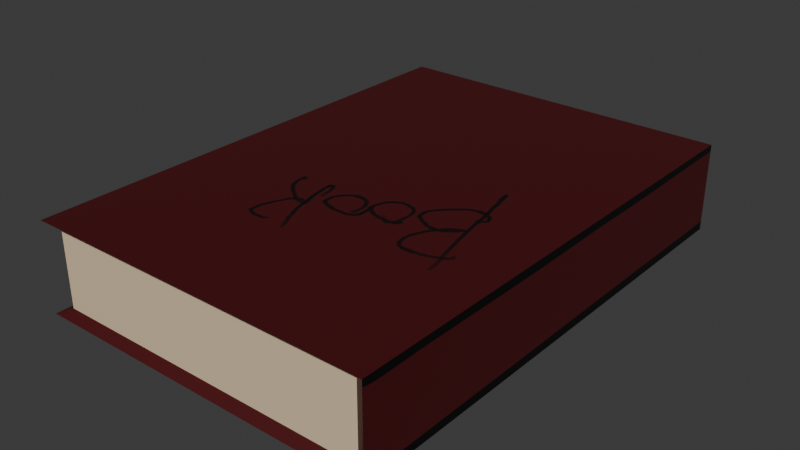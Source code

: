 # Source: book.blend  (saved by Blender 4.2.66; exported with 4.5.12 LTS)
import bpy
from mathutils import Matrix  # noqa: F401  (used for matrix-valued properties, if any)

bpy.ops.wm.read_factory_settings(use_empty=True)
scene = bpy.context.scene
scene.name = 'Scene'

# ---- collections
col_collection = bpy.data.collections.new('Collection'); scene.collection.children.link(col_collection)

# ---- images (referenced by path relative to the original .blend; pixels are not part of the script)
import os
ASSET_DIR = os.environ.get("B2B_ASSET_DIR", "")  # directory of the original .blend (textures are referenced by path, not embedded)
HERE = os.path.dirname(os.path.abspath(__file__))  # packed textures are extracted next to this script under _unpacked/

def load_image(name, relpath, width, height, colorspace="sRGB"):
    """Load a texture the original file referenced (path relative to the .blend, or extracted next to this script)."""
    p = next((c for c in (os.path.join(HERE, relpath), os.path.join(ASSET_DIR, relpath)) if relpath and os.path.exists(c)), "")
    if p:
        img = bpy.data.images.load(p, check_existing=True)
        img.name = name
    else:  # same state as the original file: an image datablock whose file is absent (Cycles renders it pink)
        img = bpy.data.images.new(name, width, height)
        img.source = "FILE"
        img.filepath = "//" + (relpath or name)
    img.colorspace_settings.name = colorspace
    return img
img_cover = load_image('Cover', '_unpacked/Cover.73369541.png', 1024, 1024, 'sRGB')

# ---- materials (node trees are filled in below, after node groups)
mat_material = bpy.data.materials.new('Material')
mat_material.alpha_threshold = 0.0
mat_material.roughness = 0.5
mat_material.line_color = (0.0, 0.0, 0.0, 1.0)
mat_material_001 = bpy.data.materials.new('Material.001')

# ---- material node trees
mat_material.use_nodes = True; mat_material.node_tree.nodes.clear()
_N = mat_material.node_tree.nodes; _L = mat_material.node_tree.links
n0 = _N.new('ShaderNodeOutputMaterial'); n0.name = 'Material Output'; n0.location = (300, 300)
n1 = _N.new('ShaderNodeBsdfPrincipled'); n1.name = 'Principled BSDF'; n1.location = (10, 300)
n1.inputs[3].default_value = 1.45
n2 = _N.new('ShaderNodeTexImage'); n2.name = 'Image Texture'; n2.location = (-280, 280)
n2.image = img_cover
_L.new(n1.outputs[0], n0.inputs[0])
_L.new(n2.outputs[0], n1.inputs[0])
n0.is_active_output = True
mat_material_001.use_nodes = True; mat_material_001.node_tree.nodes.clear()
_N = mat_material_001.node_tree.nodes; _L = mat_material_001.node_tree.links
n0 = _N.new('ShaderNodeBsdfPrincipled'); n0.name = 'Principled BSDF'; n0.location = (10, 300)
n0.inputs[0].default_value = (0.8003, 0.6285, 0.417, 1.0)
n1 = _N.new('ShaderNodeOutputMaterial'); n1.name = 'Material Output'; n1.location = (300, 300)
_L.new(n0.outputs[0], n1.inputs[0])
n1.is_active_output = True

# ---- world
world_world = bpy.data.worlds.new('World'); scene.world = world_world
world_world.use_nodes = True; world_world.node_tree.nodes.clear()
_N = world_world.node_tree.nodes; _L = world_world.node_tree.links
n0 = _N.new('ShaderNodeOutputWorld'); n0.name = 'World Output'; n0.location = (300, 300)
n1 = _N.new('ShaderNodeBackground'); n1.name = 'Background'; n1.location = (10, 300)
n1.inputs[0].default_value = (0.05088, 0.05088, 0.05088, 1.0)
_L.new(n1.outputs[0], n0.inputs[0])
n0.is_active_output = True
world_world.color = (0.05088, 0.05088, 0.05088)
world_world.sun_shadow_jitter_overblur = 0.0

# ---- meshes
me_cube = bpy.data.meshes.new('Cube')
me_cube.from_pydata([(0.9294, 0.9653, 0.8444), (0.9294, 0.9653, -0.8444), (0.9294, -0.9653, 0.8444), (0.9294, -0.9653, -0.8444), (-1.0, 1.0, 1.0), (-0.9149, 0.9653, -0.8444), (-1.0, -1.0, 1.0), (-0.9149, -0.9653, -0.8444), (-1.0, 1.0, -1.0), (-1.0, -1.0, -1.0), (1.0, 1.0, -1.0), (1.0, 1.0, 1.0), (1.0, -1.0, 1.0), (1.0, -1.0, -1.0), (-0.9149, -0.9653, 0.8444), (-0.9149, 0.9653, 0.8444)], [], [(11, 4, 6, 12), (8, 10, 13, 9), (10, 11, 12, 13), (7, 5, 8, 9), (5, 1, 10, 8), (1, 0, 11, 10), (2, 3, 13, 12), (14, 2, 12, 6), (3, 7, 9, 13), (15, 14, 6, 4), (0, 15, 4, 11)])
_uv = me_cube.uv_layers.new(name='UVMap')
_uv.uv.foreach_set('vector', [0.3197, 3.737e-08, 0.3197, 0.4818, 6.677e-09, 0.4818, 3.148e-08, 1.437e-09, 0.3197, 0.5182, 0.3197, 1.0, 0.0, 1.0, 2.48e-08, 0.5182, 0.6636, 0.4818, 0.3439, 0.4818, 0.3439, 1.15e-08, 0.6636, 4.743e-08, 0.7014, 0.00835, 0.7014, 0.4734, 0.6878, 0.4818, 0.6878, 0.0, 0.3565, 0.9625, 0.6479, 0.9625, 0.6599, 1.0, 0.3439, 1.0, 0.6479, 0.9625, 0.6479, 0.5557, 0.6599, 0.5182, 0.6599, 1.0, 0.696, 0.5557, 0.696, 0.9625, 0.684, 1.0, 0.684, 0.5182, 0.9874, 0.5557, 0.696, 0.5557, 0.684, 0.5182, 1.0, 0.5182, 0.696, 0.9625, 0.9874, 0.9625, 1.0, 1.0, 0.684, 1.0, 0.7255, 0.4734, 0.7255, 0.00835, 0.7391, 0.0, 0.7391, 0.4818, 0.6479, 0.5557, 0.3565, 0.5557, 0.3439, 0.5182, 0.6599, 0.5182])
me_cube.materials.append(mat_material)
me_cube.use_mirror_vertex_groups = False
me_cube.update()
me_cube_001 = bpy.data.meshes.new('Cube.001')
me_cube_001.from_pydata([(-1.003, -1.0, -1.0), (-1.003, -1.0, 1.0), (-1.003, 1.0, -1.0), (-1.003, 1.0, 1.0), (1.0, -1.0, -1.0), (1.0, -1.0, 1.0), (1.0, 1.0, -1.0), (1.0, 1.0, 1.0)], [], [(0, 1, 3, 2), (2, 3, 7, 6), (6, 7, 5, 4), (4, 5, 1, 0), (2, 6, 4, 0), (7, 3, 1, 5)])
_uv = me_cube_001.uv_layers.new(name='UVMap')
_uv.uv.foreach_set('vector', [0.375, 0.0, 0.625, 0.0, 0.625, 0.25, 0.375, 0.25, 0.375, 0.25, 0.625, 0.25, 0.625, 0.5, 0.375, 0.5, 0.375, 0.5, 0.625, 0.5, 0.625, 0.75, 0.375, 0.75, 0.375, 0.75, 0.625, 0.75, 0.625, 1.0, 0.375, 1.0, 0.125, 0.5, 0.375, 0.5, 0.375, 0.75, 0.125, 0.75, 0.625, 0.5, 0.875, 0.5, 0.875, 0.75, 0.625, 0.75])
me_cube_001.materials.append(mat_material_001)
me_cube_001.update()

# ---- objects
ob_cover = bpy.data.objects.new('Cover', me_cube)
ob_pages = bpy.data.objects.new('Pages', me_cube_001)

# ---- transforms, parenting, visibility, modifiers, constraints
ob_cover.location = (0.0, 0.0, 0.5963)
ob_cover.scale = (2.002, 2.836, 0.5099)
ob_cover.lock_rotations_4d = False
ob_cover.empty_display_type = 'ARROWS'
ob_cover.lineart.crease_threshold = 0.0
ob_pages.location = (0.03228, 0.0, 0.5939)
ob_pages.scale = (1.862, 2.736, 0.499)

# ---- collection membership
col_collection.objects.link(ob_cover)
col_collection.objects.link(ob_pages)

# ---- scene / render settings (as saved in the file)
scene.frame_start = 1; scene.frame_end = 250; scene.frame_set(1)
scene.render.engine = 'BLENDER_EEVEE_NEXT'
bpy.context.view_layer.update()

# ---- added for rendering (the .blend has no active camera and no usable light): camera, sun
cam_auto = bpy.data.cameras.new('AutoCamera')
cam_auto.lens = 50.0
cam_auto.sensor_width = 36.0
cam_auto.clip_end = 1000.0
ob_auto_camera = bpy.data.objects.new('AutoCamera', cam_auto)
scene.collection.objects.link(ob_auto_camera)
ob_auto_camera.location = (6.49225, -7.7907, 5.79012)
ob_auto_camera.rotation_euler = (1.09748, -7.21219e-08, 0.694738)
scene.camera = ob_auto_camera
light_auto_sun = bpy.data.lights.new('AutoSun', 'SUN')
light_auto_sun.energy = 3.0
light_auto_sun.angle = 0.0523599
ob_auto_sun = bpy.data.objects.new('AutoSun', light_auto_sun)
scene.collection.objects.link(ob_auto_sun)
ob_auto_sun.rotation_euler = (0.872665, 0.174533, 0.523599)
bpy.context.view_layer.update()
